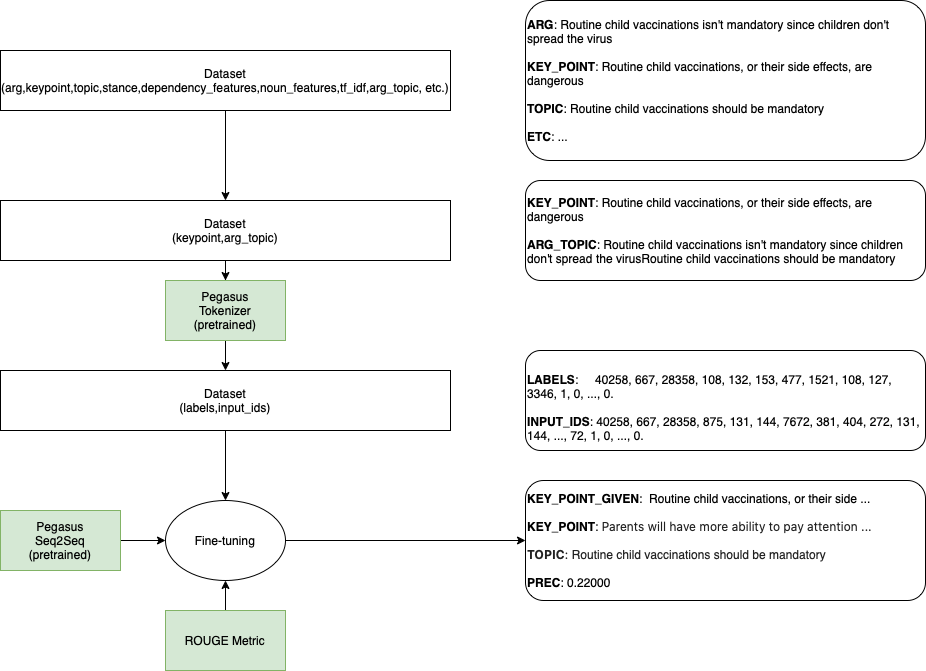

The diagram above was exported from draw.io. Its source (the exported page's mxGraphModel, read from the mxfile embedded in the PNG):
<mxGraphModel dx="946" dy="725" grid="1" gridSize="10" guides="1" tooltips="1" connect="1" arrows="1" fold="1" page="1" pageScale="1" pageWidth="850" pageHeight="1100" math="0" shadow="0">
  <root>
    <mxCell id="0" />
    <mxCell id="1" parent="0" />
    <mxCell id="OuLUKK-F-o7kOUdfIWwy-20" style="edgeStyle=orthogonalEdgeStyle;rounded=0;orthogonalLoop=1;jettySize=auto;html=1;entryX=0;entryY=0.5;entryDx=0;entryDy=0;fontSize=12;" parent="1" source="inLi0xXT5zevKkRENaVt-1" target="OuLUKK-F-o7kOUdfIWwy-19" edge="1">
      <mxGeometry relative="1" as="geometry" />
    </mxCell>
    <mxCell id="inLi0xXT5zevKkRENaVt-1" value="Pegasus&lt;br&gt;Seq2Seq&lt;br&gt;(pretrained)" style="rounded=0;whiteSpace=wrap;html=1;fillColor=#d5e8d4;strokeColor=#82b366;" parent="1" vertex="1">
      <mxGeometry x="35" y="520" width="120" height="60" as="geometry" />
    </mxCell>
    <mxCell id="OuLUKK-F-o7kOUdfIWwy-13" style="edgeStyle=orthogonalEdgeStyle;rounded=0;orthogonalLoop=1;jettySize=auto;html=1;entryX=0.5;entryY=0;entryDx=0;entryDy=0;fontSize=12;" parent="1" source="inLi0xXT5zevKkRENaVt-3" target="inLi0xXT5zevKkRENaVt-4" edge="1">
      <mxGeometry relative="1" as="geometry" />
    </mxCell>
    <mxCell id="inLi0xXT5zevKkRENaVt-3" value="Dataset&lt;br&gt;(arg,keypoint,topic,stance,dependency_features,noun_features,tf_idf,arg_topic, etc.)" style="rounded=0;whiteSpace=wrap;html=1;" parent="1" vertex="1">
      <mxGeometry x="35" y="60" width="450" height="60" as="geometry" />
    </mxCell>
    <mxCell id="OuLUKK-F-o7kOUdfIWwy-16" style="edgeStyle=orthogonalEdgeStyle;rounded=0;orthogonalLoop=1;jettySize=auto;html=1;fontSize=12;" parent="1" source="inLi0xXT5zevKkRENaVt-4" target="OuLUKK-F-o7kOUdfIWwy-8" edge="1">
      <mxGeometry relative="1" as="geometry" />
    </mxCell>
    <mxCell id="inLi0xXT5zevKkRENaVt-4" value="Dataset&lt;br&gt;(keypoint,arg_topic)" style="rounded=0;whiteSpace=wrap;html=1;" parent="1" vertex="1">
      <mxGeometry x="35" y="210" width="450" height="60" as="geometry" />
    </mxCell>
    <mxCell id="OuLUKK-F-o7kOUdfIWwy-21" style="edgeStyle=orthogonalEdgeStyle;rounded=0;orthogonalLoop=1;jettySize=auto;html=1;entryX=0.5;entryY=0;entryDx=0;entryDy=0;fontSize=12;" parent="1" source="OuLUKK-F-o7kOUdfIWwy-1" target="OuLUKK-F-o7kOUdfIWwy-19" edge="1">
      <mxGeometry relative="1" as="geometry" />
    </mxCell>
    <mxCell id="OuLUKK-F-o7kOUdfIWwy-1" value="Dataset&lt;br&gt;(labels,input_ids)" style="rounded=0;whiteSpace=wrap;html=1;" parent="1" vertex="1">
      <mxGeometry x="35" y="380" width="450" height="60" as="geometry" />
    </mxCell>
    <mxCell id="OuLUKK-F-o7kOUdfIWwy-2" value="&lt;font style=&quot;font-size: 12px;&quot;&gt;&lt;font style=&quot;font-size: 12px;&quot;&gt;&lt;span style=&quot;background-color: transparent; caret-color: rgb(0, 0, 0);&quot;&gt;&lt;b style=&quot;&quot;&gt;ARG&lt;/b&gt;: Routine child vaccinations isn't mandatory since children don't spread the virus&lt;br&gt;&lt;br&gt;&lt;b style=&quot;&quot;&gt;KEY_POINT&lt;/b&gt;:&amp;nbsp;&lt;/span&gt;&lt;/font&gt;&lt;span style=&quot;background-color: transparent; caret-color: rgb(0, 0, 0);&quot;&gt;Routine child vaccinations, or their side effects, are dangerous&lt;br&gt;&lt;br&gt;&lt;b&gt;TOPIC&lt;/b&gt;:&amp;nbsp;&lt;/span&gt;&lt;span style=&quot;background-color: transparent; caret-color: rgb(0, 0, 0);&quot;&gt;Routine child vaccinations should be mandatory&lt;br&gt;&lt;/span&gt;&lt;br&gt;&lt;b&gt;ETC&lt;/b&gt;: ...&lt;br&gt;&lt;/font&gt;" style="rounded=1;whiteSpace=wrap;html=1;align=left;" parent="1" vertex="1">
      <mxGeometry x="560" y="10" width="400" height="160" as="geometry" />
    </mxCell>
    <mxCell id="OuLUKK-F-o7kOUdfIWwy-4" value="&lt;font style=&quot;font-size: 12px;&quot;&gt;&lt;font style=&quot;font-size: 12px;&quot;&gt;&lt;span style=&quot;background-color: transparent; caret-color: rgb(0, 0, 0);&quot;&gt;&lt;b style=&quot;&quot;&gt;KEY_POINT&lt;/b&gt;:&amp;nbsp;&lt;/span&gt;&lt;/font&gt;&lt;span style=&quot;background-color: transparent; caret-color: rgb(0, 0, 0);&quot;&gt;Routine child vaccinations, or their side effects, are dangerous&lt;/span&gt;&lt;span style=&quot;background-color: transparent; caret-color: rgb(0, 0, 0);&quot;&gt;&lt;br&gt;&lt;br&gt;&lt;b&gt;ARG_TOPIC&lt;/b&gt;:&amp;nbsp;&lt;/span&gt;&lt;span style=&quot;background-color: transparent; caret-color: rgb(0, 0, 0);&quot;&gt;Routine child vaccinations isn't mandatory since children don't spread the virusRoutine child vaccinations should be mandatory&lt;/span&gt;&lt;/font&gt;" style="rounded=1;whiteSpace=wrap;html=1;align=left;" parent="1" vertex="1">
      <mxGeometry x="560" y="190" width="400" height="100" as="geometry" />
    </mxCell>
    <mxCell id="OuLUKK-F-o7kOUdfIWwy-7" value="&lt;font style=&quot;font-size: 12px;&quot;&gt;&lt;font style=&quot;font-size: 12px;&quot;&gt;&lt;span style=&quot;background-color: transparent; caret-color: rgb(0, 0, 0);&quot;&gt;&lt;br&gt;&lt;b&gt;LABELS&lt;/b&gt;:&amp;nbsp; &amp;nbsp; &amp;nbsp;&lt;/span&gt;&lt;span style=&quot;background-color: transparent; caret-color: rgb(0, 0, 0);&quot;&gt;40258, 667, 28358, 108, 132, 153, 477, 1521, 108, 127, 3346, 1, 0, ..., 0.&lt;br&gt;&lt;br&gt;&lt;/span&gt;&lt;span style=&quot;background-color: transparent; caret-color: rgb(0, 0, 0);&quot;&gt;&lt;b style=&quot;&quot;&gt;INPUT_IDS&lt;/b&gt;:&amp;nbsp;&lt;/span&gt;&lt;span style=&quot;background-color: transparent; caret-color: rgb(0, 0, 0);&quot;&gt;40258, 667, 28358, 875, 131, 144, 7672, 381, 404, 272, 131, 144, ..., 72, 1, 0, ..., 0.&lt;/span&gt;&lt;/font&gt;&lt;br&gt;&lt;/font&gt;" style="rounded=1;whiteSpace=wrap;html=1;align=left;" parent="1" vertex="1">
      <mxGeometry x="560" y="360" width="400" height="100" as="geometry" />
    </mxCell>
    <mxCell id="OuLUKK-F-o7kOUdfIWwy-17" style="edgeStyle=orthogonalEdgeStyle;rounded=0;orthogonalLoop=1;jettySize=auto;html=1;entryX=0.5;entryY=0;entryDx=0;entryDy=0;fontSize=12;" parent="1" source="OuLUKK-F-o7kOUdfIWwy-8" target="OuLUKK-F-o7kOUdfIWwy-1" edge="1">
      <mxGeometry relative="1" as="geometry" />
    </mxCell>
    <mxCell id="OuLUKK-F-o7kOUdfIWwy-8" value="Pegasus&lt;br&gt;Tokenizer&lt;br&gt;(pretrained)" style="rounded=0;whiteSpace=wrap;html=1;fillColor=#d5e8d4;strokeColor=#82b366;" parent="1" vertex="1">
      <mxGeometry x="200" y="290" width="120" height="60" as="geometry" />
    </mxCell>
    <mxCell id="OuLUKK-F-o7kOUdfIWwy-29" style="edgeStyle=orthogonalEdgeStyle;rounded=0;orthogonalLoop=1;jettySize=auto;html=1;entryX=0;entryY=0.5;entryDx=0;entryDy=0;fontSize=12;" parent="1" source="OuLUKK-F-o7kOUdfIWwy-19" target="OuLUKK-F-o7kOUdfIWwy-28" edge="1">
      <mxGeometry relative="1" as="geometry" />
    </mxCell>
    <mxCell id="OuLUKK-F-o7kOUdfIWwy-19" value="Fine-tuning" style="ellipse;whiteSpace=wrap;html=1;fontSize=12;" parent="1" vertex="1">
      <mxGeometry x="200" y="510" width="120" height="80" as="geometry" />
    </mxCell>
    <mxCell id="OuLUKK-F-o7kOUdfIWwy-23" style="edgeStyle=orthogonalEdgeStyle;rounded=0;orthogonalLoop=1;jettySize=auto;html=1;entryX=0.5;entryY=1;entryDx=0;entryDy=0;fontSize=12;" parent="1" source="OuLUKK-F-o7kOUdfIWwy-22" target="OuLUKK-F-o7kOUdfIWwy-19" edge="1">
      <mxGeometry relative="1" as="geometry" />
    </mxCell>
    <mxCell id="OuLUKK-F-o7kOUdfIWwy-22" value="ROUGE Metric" style="rounded=0;whiteSpace=wrap;html=1;fillColor=#d5e8d4;strokeColor=#82b366;" parent="1" vertex="1">
      <mxGeometry x="200" y="620" width="120" height="60" as="geometry" />
    </mxCell>
    <mxCell id="OuLUKK-F-o7kOUdfIWwy-28" value="&lt;font style=&quot;&quot;&gt;&lt;font style=&quot;&quot;&gt;&lt;span style=&quot;font-size: 12px; background-color: transparent; caret-color: rgb(0, 0, 0);&quot;&gt;&lt;b&gt;KEY_POINT_GIVEN&lt;/b&gt;:&amp;nbsp;&amp;nbsp;&lt;/span&gt;&lt;span style=&quot;background-color: transparent;&quot;&gt;&lt;span style=&quot;font-size: 12px;&quot;&gt;Routine child vaccinations, or their side ...&lt;br&gt;&lt;/span&gt;&lt;br&gt;&lt;/span&gt;&lt;/font&gt;&lt;b&gt;KEY_POINT&lt;/b&gt;:&amp;nbsp;&lt;span style=&quot;caret-color: rgba(0, 0, 0, 0.87); color: rgba(0, 0, 0, 0.87); font-family: -apple-system, BlinkMacSystemFont, &amp;quot;Segoe UI&amp;quot;, Helvetica, Arial, sans-serif, &amp;quot;Apple Color Emoji&amp;quot;, &amp;quot;Segoe UI Emoji&amp;quot;, &amp;quot;Segoe UI Symbol&amp;quot;; text-align: right; text-size-adjust: auto; background-color: rgb(255, 255, 255);&quot;&gt;Parents will have more ability to pay attention ...&lt;br&gt;&lt;br&gt;&lt;/span&gt;&lt;span style=&quot;caret-color: rgba(0, 0, 0, 0.87); color: rgba(0, 0, 0, 0.87); font-family: -apple-system, BlinkMacSystemFont, &amp;quot;Segoe UI&amp;quot;, Helvetica, Arial, sans-serif, &amp;quot;Apple Color Emoji&amp;quot;, &amp;quot;Segoe UI Emoji&amp;quot;, &amp;quot;Segoe UI Symbol&amp;quot;; font-weight: bold; text-align: right; text-size-adjust: auto; background-color: rgb(255, 255, 255);&quot;&gt;TOPIC&lt;/span&gt;&lt;span style=&quot;caret-color: rgba(0, 0, 0, 0.87); color: rgba(0, 0, 0, 0.87); font-family: -apple-system, BlinkMacSystemFont, &amp;quot;Segoe UI&amp;quot;, Helvetica, Arial, sans-serif, &amp;quot;Apple Color Emoji&amp;quot;, &amp;quot;Segoe UI Emoji&amp;quot;, &amp;quot;Segoe UI Symbol&amp;quot;; text-align: right; text-size-adjust: auto; background-color: rgb(255, 255, 255);&quot;&gt;:&lt;/span&gt;&lt;span style=&quot;caret-color: rgba(0, 0, 0, 0.87); color: rgba(0, 0, 0, 0.87); text-align: right; text-size-adjust: auto; background-color: rgb(255, 255, 255);&quot;&gt;&amp;nbsp;&lt;/span&gt;&lt;span style=&quot;caret-color: rgba(0, 0, 0, 0.87); color: rgba(0, 0, 0, 0.87); text-align: right; text-size-adjust: auto;&quot;&gt;Routine child vaccinations should be mandatory&lt;br&gt;&lt;/span&gt;&lt;br&gt;&lt;b&gt;PREC&lt;/b&gt;: 0.22000&lt;br&gt;&lt;/font&gt;" style="rounded=1;whiteSpace=wrap;html=1;align=left;" parent="1" vertex="1">
      <mxGeometry x="560" y="490" width="400" height="120" as="geometry" />
    </mxCell>
  </root>
</mxGraphModel>